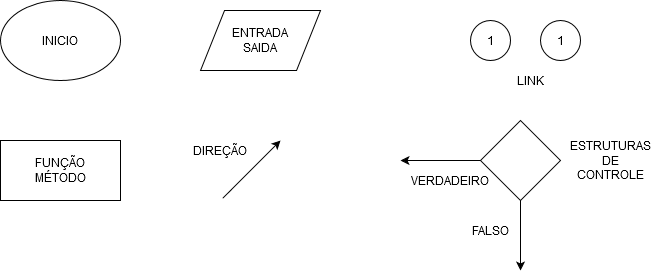

The diagram above was exported from draw.io. Its source (the exported page's mxGraphModel, read from the mxfile embedded in the PNG):
<mxGraphModel dx="868" dy="479" grid="1" gridSize="10" guides="1" tooltips="1" connect="1" arrows="1" fold="1" page="1" pageScale="1" pageWidth="827" pageHeight="1169" math="0" shadow="0">
  <root>
    <mxCell id="0" />
    <mxCell id="1" parent="0" />
    <mxCell id="HYxJxZQ36pfrrgxt7FVL-1" value="INICIO" style="ellipse;whiteSpace=wrap;html=1;" vertex="1" parent="1">
      <mxGeometry x="120" y="70" width="120" height="80" as="geometry" />
    </mxCell>
    <mxCell id="HYxJxZQ36pfrrgxt7FVL-3" value="&lt;div&gt;ENTRADA&lt;/div&gt;&lt;div&gt;SAIDA&lt;br&gt;&lt;/div&gt;" style="shape=parallelogram;perimeter=parallelogramPerimeter;whiteSpace=wrap;html=1;" vertex="1" parent="1">
      <mxGeometry x="320" y="80" width="120" height="60" as="geometry" />
    </mxCell>
    <mxCell id="HYxJxZQ36pfrrgxt7FVL-4" value="&lt;div&gt;FUNÇÃO &lt;br&gt;&lt;/div&gt;&lt;div&gt;MÉTODO&lt;/div&gt;" style="rounded=0;whiteSpace=wrap;html=1;" vertex="1" parent="1">
      <mxGeometry x="120" y="210" width="120" height="60" as="geometry" />
    </mxCell>
    <mxCell id="HYxJxZQ36pfrrgxt7FVL-5" value="" style="endArrow=classic;html=1;" edge="1" parent="1">
      <mxGeometry width="50" height="50" relative="1" as="geometry">
        <mxPoint x="350" y="260" as="sourcePoint" />
        <mxPoint x="400" y="210" as="targetPoint" />
        <Array as="points">
          <mxPoint x="340" y="270" />
          <mxPoint x="350" y="260" />
        </Array>
      </mxGeometry>
    </mxCell>
    <mxCell id="HYxJxZQ36pfrrgxt7FVL-6" value="&lt;div&gt;DIREÇÃO&lt;/div&gt;" style="text;html=1;strokeColor=none;fillColor=none;align=center;verticalAlign=middle;whiteSpace=wrap;rounded=0;" vertex="1" parent="1">
      <mxGeometry x="320" y="210" width="40" height="20" as="geometry" />
    </mxCell>
    <mxCell id="HYxJxZQ36pfrrgxt7FVL-8" value="1" style="ellipse;whiteSpace=wrap;html=1;aspect=fixed;" vertex="1" parent="1">
      <mxGeometry x="590" y="90" width="40" height="40" as="geometry" />
    </mxCell>
    <mxCell id="HYxJxZQ36pfrrgxt7FVL-10" value="1" style="ellipse;whiteSpace=wrap;html=1;aspect=fixed;" vertex="1" parent="1">
      <mxGeometry x="660" y="90" width="40" height="40" as="geometry" />
    </mxCell>
    <mxCell id="HYxJxZQ36pfrrgxt7FVL-11" value="&lt;div&gt;VERDADEIRO&lt;/div&gt;" style="text;html=1;strokeColor=none;fillColor=none;align=center;verticalAlign=middle;whiteSpace=wrap;rounded=0;" vertex="1" parent="1">
      <mxGeometry x="550" y="240" width="40" height="20" as="geometry" />
    </mxCell>
    <mxCell id="HYxJxZQ36pfrrgxt7FVL-12" value="LINK" style="text;html=1;strokeColor=none;fillColor=none;align=center;verticalAlign=middle;whiteSpace=wrap;rounded=0;" vertex="1" parent="1">
      <mxGeometry x="630" y="140" width="40" height="20" as="geometry" />
    </mxCell>
    <mxCell id="HYxJxZQ36pfrrgxt7FVL-14" style="edgeStyle=orthogonalEdgeStyle;rounded=0;orthogonalLoop=1;jettySize=auto;html=1;" edge="1" parent="1" source="HYxJxZQ36pfrrgxt7FVL-13">
      <mxGeometry relative="1" as="geometry">
        <mxPoint x="520" y="230" as="targetPoint" />
      </mxGeometry>
    </mxCell>
    <mxCell id="HYxJxZQ36pfrrgxt7FVL-15" style="edgeStyle=orthogonalEdgeStyle;rounded=0;orthogonalLoop=1;jettySize=auto;html=1;" edge="1" parent="1" source="HYxJxZQ36pfrrgxt7FVL-13">
      <mxGeometry relative="1" as="geometry">
        <mxPoint x="640" y="340" as="targetPoint" />
      </mxGeometry>
    </mxCell>
    <mxCell id="HYxJxZQ36pfrrgxt7FVL-13" value="" style="rhombus;whiteSpace=wrap;html=1;" vertex="1" parent="1">
      <mxGeometry x="600" y="190" width="80" height="80" as="geometry" />
    </mxCell>
    <mxCell id="HYxJxZQ36pfrrgxt7FVL-18" value="FALSO" style="text;html=1;strokeColor=none;fillColor=none;align=center;verticalAlign=middle;whiteSpace=wrap;rounded=0;" vertex="1" parent="1">
      <mxGeometry x="590" y="290" width="40" height="20" as="geometry" />
    </mxCell>
    <mxCell id="HYxJxZQ36pfrrgxt7FVL-19" value="ESTRUTURAS DE CONTROLE" style="text;html=1;strokeColor=none;fillColor=none;align=center;verticalAlign=middle;whiteSpace=wrap;rounded=0;" vertex="1" parent="1">
      <mxGeometry x="710" y="220" width="40" height="20" as="geometry" />
    </mxCell>
  </root>
</mxGraphModel>